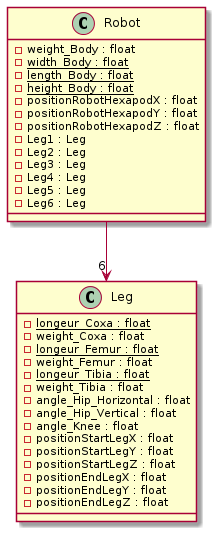

The diagram above was rendered by PlantUML. Its source (embedded in the PNG):
@startuml
class Robot {
  - weight_Body : float
  - {static} width_Body : float
  - {static} length_Body : float
  - {static} height_Body : float
  - positionRobotHexapodX : float
  - positionRobotHexapodY : float
  - positionRobotHexapodZ : float
  - Leg1 : Leg
  - Leg2 : Leg
  - Leg3 : Leg
  - Leg4 : Leg
  - Leg5 : Leg
  - Leg6 : Leg
}

class Leg {
  - {static} longeur_Coxa : float
  - weight_Coxa : float
  - {static} longeur_Femur : float
  - weight_Femur : float
  - {static} longeur_Tibia : float
  - weight_Tibia : float
  - angle_Hip_Horizontal : float
  - angle_Hip_Vertical : float
  - angle_Knee : float
  - positionStartLegX : float
  - positionStartLegY : float
  - positionStartLegZ : float
  - positionEndLegX : float
  - positionEndLegY : float
  - positionEndLegZ : float
}


Robot --> "6" Leg
@enduml